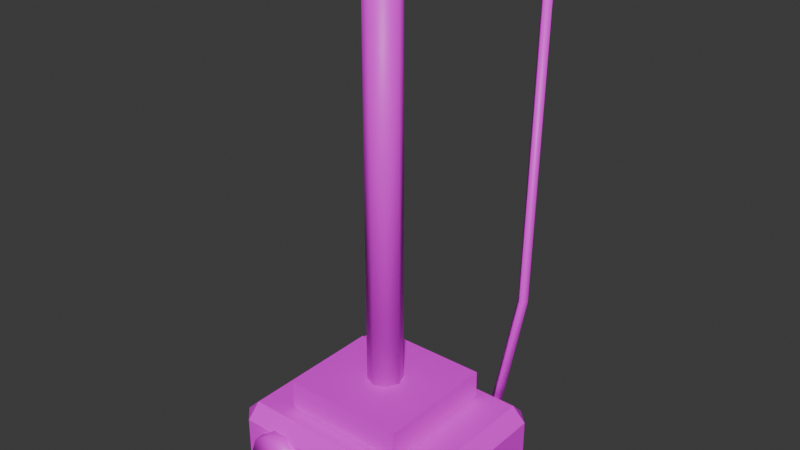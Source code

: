# Source: Lab_ProjectorMount.blend  (saved by Blender 5.2.45; exported with 4.5.12 LTS)
import bpy
from mathutils import Matrix  # noqa: F401  (used for matrix-valued properties, if any)

bpy.ops.wm.read_factory_settings(use_empty=True)
scene = bpy.context.scene
scene.name = 'Scene'

# ---- collections
col_collection = bpy.data.collections.new('Collection'); scene.collection.children.link(col_collection)

# ---- images (referenced by path relative to the original .blend; pixels are not part of the script)
import os
ASSET_DIR = os.environ.get("B2B_ASSET_DIR", "")  # directory of the original .blend (textures are referenced by path, not embedded)
HERE = os.path.dirname(os.path.abspath(__file__))  # packed textures are extracted next to this script under _unpacked/

def load_image(name, relpath, width, height, colorspace="sRGB"):
    """Load a texture the original file referenced (path relative to the .blend, or extracted next to this script)."""
    p = next((c for c in (os.path.join(HERE, relpath), os.path.join(ASSET_DIR, relpath)) if relpath and os.path.exists(c)), "")
    if p:
        img = bpy.data.images.load(p, check_existing=True)
        img.name = name
    else:  # same state as the original file: an image datablock whose file is absent (Cycles renders it pink)
        img = bpy.data.images.new(name, width, height)
        img.source = "FILE"
        img.filepath = "//" + (relpath or name)
    img.colorspace_settings.name = colorspace
    return img
img_metal_painted_png = load_image('Metal_Painted.png', 'Metal_Painted.png', 1024, 1024, 'sRGB')
img_plastic_white_png = load_image('Plastic_White.png', 'Plastic_White.png', 1024, 1024, 'sRGB')
img_glass_dirty_png = load_image('Glass_Dirty.png', 'Glass_Dirty.png', 1024, 1024, 'sRGB')
img_cable_grey_png = load_image('Cable_Grey.png', 'Cable_Grey.png', 1024, 1024, 'sRGB')

# ---- materials (node trees are filled in below, after node groups)
mat_metal_painted = bpy.data.materials.new('Metal_Painted')
mat_plastic_white = bpy.data.materials.new('Plastic_White')
mat_glass_dirty = bpy.data.materials.new('Glass_Dirty')
mat_cable_grey = bpy.data.materials.new('Cable_Grey')

# ---- material node trees
mat_metal_painted.use_nodes = True; mat_metal_painted.node_tree.nodes.clear()
_N = mat_metal_painted.node_tree.nodes; _L = mat_metal_painted.node_tree.links
n0 = _N.new('ShaderNodeBsdfPrincipled'); n0.name = 'Principled BSDF'; n0.location = (-200, 100)
n0.inputs[10].default_value = 0.005
n1 = _N.new('ShaderNodeOutputMaterial'); n1.name = 'Material Output'; n1.location = (200, 100)
n2 = _N.new('ShaderNodeTexImage'); n2.name = 'Image Texture'; n2.location = (0, 0)
n2.image = img_metal_painted_png
n2.interpolation = 'Closest'
_L.new(n0.outputs[0], n1.inputs[0])
_L.new(n2.outputs[0], n0.inputs[0])
n1.is_active_output = True
mat_plastic_white.use_nodes = True; mat_plastic_white.node_tree.nodes.clear()
_N = mat_plastic_white.node_tree.nodes; _L = mat_plastic_white.node_tree.links
n0 = _N.new('ShaderNodeBsdfPrincipled'); n0.name = 'Principled BSDF'; n0.location = (-200, 100)
n0.inputs[10].default_value = 0.005
n1 = _N.new('ShaderNodeOutputMaterial'); n1.name = 'Material Output'; n1.location = (200, 100)
n2 = _N.new('ShaderNodeTexImage'); n2.name = 'Image Texture'; n2.location = (0, 0)
n2.image = img_plastic_white_png
n2.interpolation = 'Closest'
_L.new(n0.outputs[0], n1.inputs[0])
_L.new(n2.outputs[0], n0.inputs[0])
n1.is_active_output = True
mat_glass_dirty.use_nodes = True; mat_glass_dirty.node_tree.nodes.clear()
_N = mat_glass_dirty.node_tree.nodes; _L = mat_glass_dirty.node_tree.links
n0 = _N.new('ShaderNodeBsdfPrincipled'); n0.name = 'Principled BSDF'; n0.location = (-200, 100)
n0.inputs[10].default_value = 0.005
n1 = _N.new('ShaderNodeOutputMaterial'); n1.name = 'Material Output'; n1.location = (200, 100)
n2 = _N.new('ShaderNodeTexImage'); n2.name = 'Image Texture'; n2.location = (0, 0)
n2.image = img_glass_dirty_png
n2.interpolation = 'Closest'
_L.new(n0.outputs[0], n1.inputs[0])
_L.new(n2.outputs[0], n0.inputs[0])
n1.is_active_output = True
mat_cable_grey.use_nodes = True; mat_cable_grey.node_tree.nodes.clear()
_N = mat_cable_grey.node_tree.nodes; _L = mat_cable_grey.node_tree.links
n0 = _N.new('ShaderNodeBsdfPrincipled'); n0.name = 'Principled BSDF'; n0.location = (-200, 100)
n0.inputs[10].default_value = 0.005
n1 = _N.new('ShaderNodeOutputMaterial'); n1.name = 'Material Output'; n1.location = (200, 100)
n2 = _N.new('ShaderNodeTexImage'); n2.name = 'Image Texture'; n2.location = (0, 0)
n2.image = img_cable_grey_png
n2.interpolation = 'Closest'
_L.new(n0.outputs[0], n1.inputs[0])
_L.new(n2.outputs[0], n0.inputs[0])
n1.is_active_output = True

# ---- world
world_world = bpy.data.worlds.new('World'); scene.world = world_world
world_world.use_nodes = True; world_world.node_tree.nodes.clear()
_N = world_world.node_tree.nodes; _L = world_world.node_tree.links
n0 = _N.new('ShaderNodeOutputWorld'); n0.name = 'World Output'; n0.location = (200, 100)
n1 = _N.new('ShaderNodeBackground'); n1.name = 'Background'; n1.location = (-200, 100)
n1.inputs[0].default_value = (0.05088, 0.05088, 0.05088, 1.0)
_L.new(n1.outputs[0], n0.inputs[0])
n0.is_active_output = True
world_world.color = (0.05088, 0.05088, 0.05088)
world_world.sun_shadow_jitter_overblur = 0.0

# ---- meshes
me_lab_projectormount = bpy.data.meshes.new('Lab_ProjectorMount')
me_lab_projectormount.from_pydata([(0.025, 0.0, -0.6), (0.01768, 0.01768, -0.6), (1.531e-18, 0.025, -0.6), (-0.01768, 0.01768, -0.6), (-0.025, 3.062e-18, -0.6), (-0.01768, -0.01768, -0.6), (-4.592e-18, -0.025, -0.6), (0.01768, -0.01768, -0.6), (0.025, 0.0, 0.0), (0.01768, 0.01768, 0.0), (1.531e-18, 0.025, 0.0), (-0.01768, 0.01768, 0.0), (-0.025, 3.062e-18, 0.0), (-0.01768, -0.01768, 0.0), (-4.592e-18, -0.025, 0.0), (0.01768, -0.01768, 0.0), (-0.09, -0.09, -0.64), (0.09, -0.09, -0.64), (0.09, 0.09, -0.64), (-0.09, 0.09, -0.64), (-0.09, -0.09, -0.6), (0.09, -0.09, -0.6), (0.09, 0.09, -0.6), (-0.09, 0.09, -0.6), (-0.09236, -0.145, -0.662), (-0.1124, -0.145, -0.6765), (-0.12, -0.145, -0.7), (-0.1124, -0.145, -0.7235), (-0.09236, -0.145, -0.738), (-0.06764, -0.145, -0.738), (-0.04764, -0.145, -0.7235), (-0.04, -0.145, -0.7), (-0.16, -0.11, -0.735), (-0.14, -0.11, -0.755), (-0.14, -0.13, -0.735), (0.16, -0.11, -0.735), (0.14, -0.13, -0.735), (0.14, -0.11, -0.755), (0.14, 0.13, -0.735), (0.16, 0.11, -0.735), (0.14, 0.11, -0.755), (-0.16, 0.11, -0.735), (-0.14, 0.13, -0.735), (-0.14, 0.11, -0.755), (-0.16, -0.11, -0.665), (-0.14, -0.13, -0.665), (-0.14, -0.11, -0.645), (0.14, -0.13, -0.665), (0.16, -0.11, -0.665), (0.14, -0.11, -0.645), (0.16, 0.11, -0.665), (0.14, 0.13, -0.665), (0.14, 0.11, -0.645), (-0.16, 0.11, -0.665), (-0.14, 0.11, -0.645), (-0.14, 0.13, -0.665), (-0.06764, -0.145, -0.662), (-0.04764, -0.145, -0.6765), (-0.04, -0.115, -0.7), (-0.04764, -0.115, -0.7235), (-0.06764, -0.115, -0.738), (-0.09236, -0.115, -0.738), (-0.1124, -0.115, -0.7235), (-0.12, -0.115, -0.7), (-0.1124, -0.115, -0.6765), (-0.09236, -0.115, -0.662), (-0.06764, -0.115, -0.662), (-0.04764, -0.115, -0.6765), (0.1, 0.1121, -0.6787), (0.09205, 0.1201, -0.6791), (0.1, 0.1279, -0.6813), (0.108, 0.1199, -0.6809), (0.12, 0.1421, -0.4991), (0.112, 0.15, -0.5), (0.12, 0.1579, -0.5009), (0.128, 0.15, -0.5), (0.1, 0.192, 0.0007962), (0.09201, 0.2, -0.000316), (0.09999, 0.208, -0.0007962), (0.108, 0.2, 0.000316)], [], [(8, 0, 1, 9), (9, 1, 2, 10), (10, 2, 3, 11), (11, 3, 4, 12), (12, 4, 5, 13), (13, 5, 6, 14), (14, 6, 7, 15), (15, 7, 0, 8), (0, 7, 6, 5, 4, 3, 2, 1), (15, 8, 9, 10, 11, 12, 13, 14), (19, 18, 17, 16), (20, 21, 22, 23), (17, 21, 20, 16), (18, 22, 21, 17), (19, 23, 22, 18), (16, 20, 23, 19), (62, 27, 26, 63), (60, 29, 28, 61), (59, 30, 29, 60), (58, 31, 30, 59), (63, 26, 25, 64), (61, 28, 27, 62), (32, 33, 34), (35, 36, 37), (38, 39, 40), (41, 42, 43), (44, 45, 46), (47, 48, 49), (50, 51, 52), (53, 54, 55), (32, 41, 43, 33), (42, 38, 40, 43), (39, 35, 37, 40), (36, 34, 33, 37), (53, 44, 46, 54), (45, 47, 49, 46), (48, 50, 52, 49), (51, 55, 54, 52), (35, 48, 47, 36), (44, 32, 34, 45), (38, 51, 50, 39), (41, 53, 55, 42), (32, 44, 53, 41), (43, 40, 37, 33), (36, 47, 45, 34), (39, 50, 48, 35), (42, 55, 51, 38), (46, 49, 52, 54), (64, 25, 24, 65), (65, 24, 56, 66), (66, 56, 57, 67), (67, 57, 31, 58), (31, 57, 56, 24, 25, 26, 27, 28, 29, 30), (67, 58, 59, 60, 61, 62, 63, 64, 65, 66), (72, 73, 69, 68), (73, 74, 70, 69), (74, 75, 71, 70), (75, 72, 68, 71), (76, 77, 73, 72), (77, 78, 74, 73), (78, 79, 75, 74), (79, 76, 72, 75), (68, 69, 70, 71), (79, 78, 77, 76)])
me_lab_projectormount.polygons.foreach_set('use_smooth', [1, 1, 1, 1, 1, 1, 1, 1, 1, 1, 0, 0, 0, 0, 0, 0, 1, 1, 1, 1, 1, 1, 0, 0, 0, 0, 0, 0, 0, 0, 0, 0, 0, 0, 0, 0, 0, 0, 0, 0, 0, 0, 0, 0, 0, 0, 0, 0, 1, 1, 1, 1, 1, 1, 1, 1, 1, 1, 1, 1, 1, 1, 1, 1])
me_lab_projectormount.polygons.foreach_set('material_index', [0, 0, 0, 0, 0, 0, 0, 0, 0, 0, 0, 0, 0, 0, 0, 0, 2, 2, 2, 2, 2, 2, 0, 0, 0, 0, 0, 0, 0, 0, 0, 0, 0, 0, 0, 0, 0, 0, 0, 0, 0, 0, 1, 1, 1, 1, 1, 1, 2, 2, 2, 2, 2, 2, 3, 3, 3, 3, 3, 3, 3, 3, 3, 3])
_uv = me_lab_projectormount.uv_layers.new(name='UVMap')
_uv.uv.foreach_set('vector', [0.0, 0.0, 0.0, -1.0, 0.02946, -1.0, 0.02946, 0.0, -0.02946, 0.0, -0.02946, -1.0, -2.551e-18, -1.0, -2.551e-18, 0.0, -2.551e-18, 0.0, -2.551e-18, -1.0, 0.02946, -1.0, 0.02946, 0.0, -0.02946, 0.0, -0.02946, -1.0, -5.103e-18, -1.0, -5.103e-18, 0.0, -5.103e-18, 0.0, -5.103e-18, -1.0, 0.02946, -1.0, 0.02946, 0.0, -0.02946, 0.0, -0.02946, -1.0, -7.654e-18, -1.0, -7.654e-18, 0.0, -7.654e-18, 0.0, -7.654e-18, -1.0, 0.02946, -1.0, 0.02946, 0.0, -0.02946, 0.0, -0.02946, -1.0, 0.0, -1.0, 0.0, 0.0, 0.04167, 0.0, 0.02946, -0.02946, -7.654e-18, -0.04167, -0.02946, -0.02946, -0.04167, 5.103e-18, -0.02946, 0.02946, 2.551e-18, 0.04167, 0.02946, 0.02946, 0.02946, -0.02946, 0.04167, 0.0, 0.02946, 0.02946, 2.551e-18, 0.04167, -0.02946, 0.02946, -0.04167, 5.103e-18, -0.02946, -0.02946, -7.654e-18, -0.04167, -0.15, 0.15, 0.15, 0.15, 0.15, -0.15, -0.15, -0.15, -0.15, -0.15, 0.15, -0.15, 0.15, 0.15, -0.15, 0.15, 0.15, -1.067, 0.15, -1.0, -0.15, -1.0, -0.15, -1.067, 0.15, -1.067, 0.15, -1.0, -0.15, -1.0, -0.15, -1.067, 0.15, -1.067, 0.15, -1.0, -0.15, -1.0, -0.15, -1.067, 0.15, -1.067, 0.15, -1.0, -0.15, -1.0, -0.15, -1.067, 0.115, -0.7235, 0.145, -0.7235, 0.145, -0.7, 0.115, -0.7, -0.06764, -0.115, -0.06764, -0.145, -0.09236, -0.145, -0.09236, -0.115, -0.04764, -0.115, -0.04764, -0.145, -0.06764, -0.145, -0.06764, -0.115, -0.115, -0.7, -0.145, -0.7, -0.145, -0.7235, -0.115, -0.7235, 0.115, -0.7, 0.145, -0.7, 0.145, -0.6765, 0.115, -0.6765, -0.09236, -0.115, -0.09236, -0.145, -0.1124, -0.145, -0.1124, -0.115, -0.2667, -0.1833, -0.2333, -0.1833, -0.2333, -0.2167, 0.2667, -0.1833, 0.2333, -0.2167, 0.2333, -0.1833, 0.2333, 0.2167, 0.2667, 0.1833, 0.2333, 0.1833, -0.2667, 0.1833, -0.2333, 0.2167, -0.2333, 0.1833, -0.2667, -0.1833, -0.2333, -0.2167, -0.2333, -0.1833, 0.2333, -0.2167, 0.2667, -0.1833, 0.2333, -0.1833, 0.2667, 0.1833, 0.2333, 0.2167, 0.2333, 0.1833, -0.2667, 0.1833, -0.2333, 0.1833, -0.2333, 0.2167, -0.2667, -0.1833, -0.2667, 0.1833, -0.2333, 0.1833, -0.2333, -0.1833, -0.2333, 0.2167, 0.2333, 0.2167, 0.2333, 0.1833, -0.2333, 0.1833, 0.2667, 0.1833, 0.2667, -0.1833, 0.2333, -0.1833, 0.2333, 0.1833, 0.2333, -0.2167, -0.2333, -0.2167, -0.2333, -0.1833, 0.2333, -0.1833, -0.2667, 0.1833, -0.2667, -0.1833, -0.2333, -0.1833, -0.2333, 0.1833, -0.2333, -0.2167, 0.2333, -0.2167, 0.2333, -0.1833, -0.2333, -0.1833, 0.2667, -0.1833, 0.2667, 0.1833, 0.2333, 0.1833, 0.2333, -0.1833, 0.2333, 0.2167, -0.2333, 0.2167, -0.2333, 0.1833, 0.2333, 0.1833, -0.1833, -1.225, -0.1833, -1.108, -0.2167, -1.108, -0.2167, -1.225, 0.1833, -1.108, 0.1833, -1.225, 0.2167, -1.225, 0.2167, -1.108, 0.2167, -1.225, 0.2167, -1.108, 0.1833, -1.108, 0.1833, -1.225, -0.1833, -1.225, -0.1833, -1.108, -0.2167, -1.108, -0.2167, -1.225, 0.22, -1.47, 0.22, -1.33, -0.22, -1.33, -0.22, -1.47, -0.28, 0.22, 0.28, 0.22, 0.28, -0.22, -0.28, -0.22, 0.28, -1.47, 0.28, -1.33, -0.28, -1.33, -0.28, -1.47, 0.22, -1.47, 0.22, -1.33, -0.22, -1.33, -0.22, -1.47, 0.28, -1.47, 0.28, -1.33, -0.28, -1.33, -0.28, -1.47, -0.28, -0.22, 0.28, -0.22, 0.28, 0.22, -0.28, 0.22, -0.1124, -0.115, -0.1124, -0.145, -0.09236, -0.145, -0.09236, -0.115, -0.09236, -0.115, -0.09236, -0.145, -0.06764, -0.145, -0.06764, -0.115, -0.06764, -0.115, -0.06764, -0.145, -0.04764, -0.145, -0.04764, -0.115, -0.115, -0.6765, -0.145, -0.6765, -0.145, -0.7, -0.115, -0.7, -0.04, -0.7, -0.04764, -0.6765, -0.06764, -0.662, -0.09236, -0.662, -0.1124, -0.6765, -0.12, -0.7, -0.1124, -0.7235, -0.09236, -0.738, -0.06764, -0.738, -0.04764, -0.7235, 0.04764, -0.6765, 0.04, -0.7, 0.04764, -0.7235, 0.06764, -0.738, 0.09236, -0.738, 0.1124, -0.7235, 0.12, -0.7, 0.1124, -0.6765, 0.09236, -0.662, 0.06764, -0.662, -0.7103, -2.495, -0.75, -2.5, -0.6007, -3.396, -0.5605, -3.393, -0.56, -2.5, -0.6, -2.505, -0.5, -3.407, -0.4602, -3.396, 0.7897, -2.505, 0.75, -2.5, 0.5993, -3.404, 0.6395, -3.407, 0.64, -2.5, 0.6, -2.495, 0.5, -3.393, 0.5398, -3.404, 0.5, 0.003981, 0.46, -0.00158, 0.56, -2.5, 0.6, -2.495, -0.9998, -0.00158, -1.04, -0.003981, -0.7897, -2.505, -0.75, -2.5, -0.5, -0.003981, -0.54, 0.00158, -0.64, -2.5, -0.6, -2.505, 1.0, 0.00158, 0.9602, 0.003981, 0.7103, -2.495, 0.75, -2.5, 0.5, 0.5605, 0.4602, 0.6007, 0.5, 0.6395, 0.5398, 0.5993, 0.54, 1.0, 0.5, 1.04, 0.46, 0.9998, 0.5, 0.9602])
me_lab_projectormount.materials.append(mat_metal_painted)
me_lab_projectormount.materials.append(mat_plastic_white)
me_lab_projectormount.materials.append(mat_glass_dirty)
me_lab_projectormount.materials.append(mat_cable_grey)
me_lab_projectormount.update()

# ---- objects
ob_lab_projectormount = bpy.data.objects.new('Lab_ProjectorMount', me_lab_projectormount)

# ---- transforms, parenting, visibility, modifiers, constraints
ob_lab_projectormount.location = (0.0, 0.0, 0.0)

# ---- collection membership
scene.collection.objects.link(ob_lab_projectormount)

# ---- scene / render settings (as saved in the file)
scene.frame_start = 1; scene.frame_end = 250; scene.frame_set(1)
scene.render.engine = 'BLENDER_EEVEE_NEXT'
scene.render.bake_bias = 0.0
scene.render.bake_samples = 0
scene.render.compositor_device = 'GPU'
scene.eevee.use_volume_custom_range = False
scene.eevee.fast_gi_thickness_near = 0.1
scene.eevee.fast_gi_thickness_far = 0.0
scene.eevee.ray_tracing_options.screen_trace_thickness = 0.1
bpy.context.view_layer.update()

# ---- added for rendering (the .blend has no active camera and no usable light): camera, sun
cam_auto = bpy.data.cameras.new('AutoCamera')
cam_auto.lens = 50.0
cam_auto.sensor_width = 36.0
cam_auto.clip_end = 1000.0
ob_auto_camera = bpy.data.objects.new('AutoCamera', cam_auto)
scene.collection.objects.link(ob_auto_camera)
ob_auto_camera.location = (0.826619, -0.960463, 0.284193)
ob_auto_camera.rotation_euler = (1.09748, -7.21219e-08, 0.694738)
scene.camera = ob_auto_camera
light_auto_sun = bpy.data.lights.new('AutoSun', 'SUN')
light_auto_sun.energy = 3.0
light_auto_sun.angle = 0.0523599
ob_auto_sun = bpy.data.objects.new('AutoSun', light_auto_sun)
scene.collection.objects.link(ob_auto_sun)
ob_auto_sun.rotation_euler = (0.872665, 0.174533, 0.523599)
bpy.context.view_layer.update()
